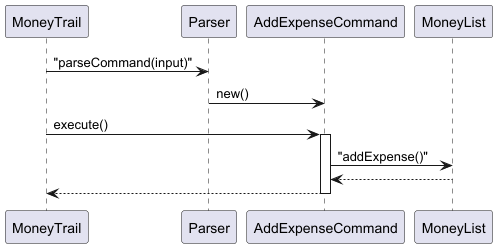

The diagram above was rendered by PlantUML. Its source (embedded in the PNG):
@startuml Command_Execution
participant MoneyTrail
participant Parser
participant "AddExpenseCommand" as AEC
participant MoneyList

MoneyTrail -> Parser : "parseCommand(input)"
Parser -> AEC : new()
MoneyTrail -> AEC : execute()
activate AEC
AEC -> MoneyList : "addExpense()"
MoneyList --> AEC
AEC --> MoneyTrail
deactivate AEC
@enduml